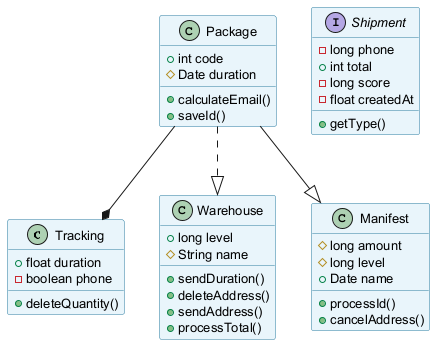

The diagram above was rendered by PlantUML. Its source (embedded in the PNG):
@startuml
skinparam backgroundColor #FFFFFF
skinparam classBackgroundColor #E8F4FA
skinparam classBorderColor #2C7DA0
skinparam defaultFontSize 13
class Tracking {
  +float duration
  -boolean phone
  +deleteQuantity()
}
class Warehouse {
  +long level
  #String name
  +sendDuration()
  +deleteAddress()
  +sendAddress()
  +processTotal()
}
interface Shipment {
  -long phone
  +int total
  -long score
  -float createdAt
  +getType()
}
class Manifest {
  #long amount
  #long level
  +Date name
  +processId()
  +cancelAddress()
}
class Package {
  +int code
  #Date duration
  +calculateEmail()
  +saveId()
}
Package --* Tracking
Package ..|> Warehouse
Package --|> Manifest
@enduml